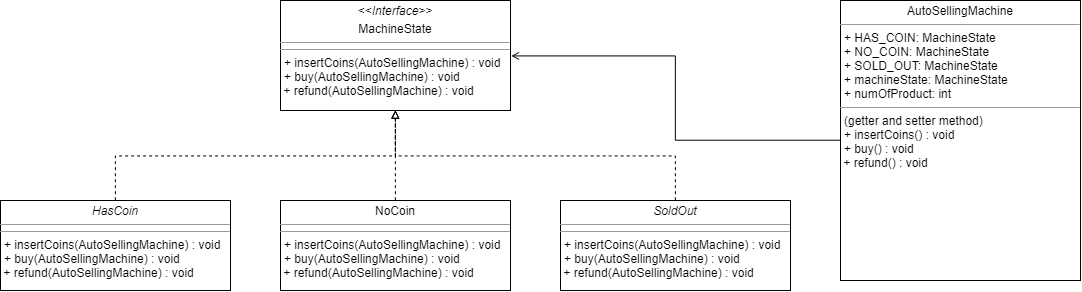

The diagram above was exported from draw.io. Its source (the exported page's mxGraphModel, read from the mxfile embedded in the PNG):
<mxGraphModel dx="1367" dy="1006" grid="1" gridSize="10" guides="1" tooltips="1" connect="1" arrows="1" fold="1" page="1" pageScale="1" pageWidth="1169" pageHeight="827" math="0" shadow="0">
  <root>
    <mxCell id="0" />
    <mxCell id="1" parent="0" />
    <mxCell id="t7tK86iP1qIQWrcROFxy-1" value="&lt;p style=&quot;margin: 0px ; margin-top: 4px ; text-align: center&quot;&gt;&amp;lt;&amp;lt;&lt;i&gt;Interface&amp;gt;&amp;gt;&lt;/i&gt;&lt;/p&gt;&lt;p style=&quot;margin: 0px ; margin-top: 4px ; text-align: center&quot;&gt;MachineState&lt;/p&gt;&lt;hr size=&quot;1&quot;&gt;&lt;hr size=&quot;1&quot;&gt;&lt;p style=&quot;margin: 0px ; margin-left: 4px&quot;&gt;+ insertCoins(AutoSellingMachine) : void&lt;br&gt;+ buy(AutoSellingMachine) : void&lt;br&gt;&lt;/p&gt;&lt;div&gt;&amp;nbsp;+ refund(AutoSellingMachine) : void&lt;br&gt;&lt;/div&gt;&lt;div&gt;&lt;br&gt;&lt;/div&gt;" style="verticalAlign=top;align=left;overflow=fill;fontSize=12;fontFamily=Helvetica;html=1;" parent="1" vertex="1">
      <mxGeometry x="321" y="40" width="230" height="110" as="geometry" />
    </mxCell>
    <mxCell id="t7tK86iP1qIQWrcROFxy-29" style="edgeStyle=orthogonalEdgeStyle;rounded=0;orthogonalLoop=1;jettySize=auto;html=1;exitX=0.5;exitY=0;exitDx=0;exitDy=0;entryX=0.5;entryY=1;entryDx=0;entryDy=0;dashed=1;endArrow=block;endFill=0;" parent="1" source="t7tK86iP1qIQWrcROFxy-25" target="t7tK86iP1qIQWrcROFxy-1" edge="1">
      <mxGeometry relative="1" as="geometry" />
    </mxCell>
    <mxCell id="t7tK86iP1qIQWrcROFxy-25" value="&lt;p style=&quot;margin: 0px ; margin-top: 4px ; text-align: center&quot;&gt;&lt;i&gt;HasCoin&lt;/i&gt;&lt;br&gt;&lt;/p&gt;&lt;hr size=&quot;1&quot;&gt;&lt;hr size=&quot;1&quot;&gt;&lt;p style=&quot;margin: 0px ; margin-left: 4px&quot;&gt;+ insertCoins(AutoSellingMachine) : void&lt;br&gt;+ buy(AutoSellingMachine) : void&lt;br&gt;&lt;/p&gt;&amp;nbsp;+ refund(AutoSellingMachine) : void" style="verticalAlign=top;align=left;overflow=fill;fontSize=12;fontFamily=Helvetica;html=1;" parent="1" vertex="1">
      <mxGeometry x="41" y="240" width="230" height="90" as="geometry" />
    </mxCell>
    <mxCell id="t7tK86iP1qIQWrcROFxy-30" style="edgeStyle=orthogonalEdgeStyle;rounded=0;orthogonalLoop=1;jettySize=auto;html=1;exitX=0.5;exitY=0;exitDx=0;exitDy=0;entryX=0.5;entryY=1;entryDx=0;entryDy=0;dashed=1;endArrow=block;endFill=0;" parent="1" source="t7tK86iP1qIQWrcROFxy-26" target="t7tK86iP1qIQWrcROFxy-1" edge="1">
      <mxGeometry relative="1" as="geometry" />
    </mxCell>
    <mxCell id="t7tK86iP1qIQWrcROFxy-26" value="&lt;p style=&quot;margin: 0px ; margin-top: 4px ; text-align: center&quot;&gt;NoCoin&lt;br&gt;&lt;/p&gt;&lt;hr size=&quot;1&quot;&gt;&lt;hr size=&quot;1&quot;&gt;&lt;p style=&quot;margin: 0px ; margin-left: 4px&quot;&gt;+ insertCoins(AutoSellingMachine) : void&lt;br&gt;+ buy(AutoSellingMachine) : void&lt;br&gt;&lt;/p&gt;&amp;nbsp;+ refund(AutoSellingMachine) : void" style="verticalAlign=top;align=left;overflow=fill;fontSize=12;fontFamily=Helvetica;html=1;" parent="1" vertex="1">
      <mxGeometry x="321" y="240" width="230" height="90" as="geometry" />
    </mxCell>
    <mxCell id="t7tK86iP1qIQWrcROFxy-31" style="edgeStyle=orthogonalEdgeStyle;rounded=0;orthogonalLoop=1;jettySize=auto;html=1;exitX=0.5;exitY=0;exitDx=0;exitDy=0;entryX=0.5;entryY=1;entryDx=0;entryDy=0;dashed=1;endArrow=block;endFill=0;" parent="1" source="t7tK86iP1qIQWrcROFxy-27" target="t7tK86iP1qIQWrcROFxy-1" edge="1">
      <mxGeometry relative="1" as="geometry" />
    </mxCell>
    <mxCell id="t7tK86iP1qIQWrcROFxy-27" value="&lt;p style=&quot;margin: 0px ; margin-top: 4px ; text-align: center&quot;&gt;&lt;i&gt;SoldOut&lt;/i&gt;&lt;br&gt;&lt;/p&gt;&lt;hr size=&quot;1&quot;&gt;&lt;hr size=&quot;1&quot;&gt;&lt;p style=&quot;margin: 0px ; margin-left: 4px&quot;&gt;+ insertCoins(AutoSellingMachine) : void&lt;br&gt;+ buy(AutoSellingMachine) : void&lt;br&gt;&lt;/p&gt;&amp;nbsp;+ refund(AutoSellingMachine) : void" style="verticalAlign=top;align=left;overflow=fill;fontSize=12;fontFamily=Helvetica;html=1;" parent="1" vertex="1">
      <mxGeometry x="601" y="240" width="230" height="90" as="geometry" />
    </mxCell>
    <mxCell id="4yiBUC0HMeQNnirs1cBv-1" style="edgeStyle=orthogonalEdgeStyle;rounded=0;orthogonalLoop=1;jettySize=auto;html=1;exitX=0;exitY=0.5;exitDx=0;exitDy=0;entryX=1;entryY=0.5;entryDx=0;entryDy=0;endArrow=open;endFill=0;" edge="1" parent="1" source="t7tK86iP1qIQWrcROFxy-33" target="t7tK86iP1qIQWrcROFxy-1">
      <mxGeometry relative="1" as="geometry" />
    </mxCell>
    <mxCell id="t7tK86iP1qIQWrcROFxy-33" value="&lt;p style=&quot;margin: 0px ; margin-top: 4px ; text-align: center&quot;&gt;AutoSellingMachine&lt;br&gt;&lt;/p&gt;&lt;hr size=&quot;1&quot;&gt;&lt;p style=&quot;margin: 0px ; margin-left: 4px&quot;&gt;+ HAS_COIN: MachineState&lt;br&gt;+ NO_COIN: MachineState&lt;/p&gt;&lt;p style=&quot;margin: 0px ; margin-left: 4px&quot;&gt;+ SOLD_OUT: MachineState&lt;/p&gt;&lt;p style=&quot;margin: 0px ; margin-left: 4px&quot;&gt;+ machineState: MachineState&lt;/p&gt;&lt;p style=&quot;margin: 0px ; margin-left: 4px&quot;&gt;+ numOfProduct: int&lt;br&gt;&lt;/p&gt;&lt;hr size=&quot;1&quot;&gt;&lt;p style=&quot;margin: 0px ; margin-left: 4px&quot;&gt;(getter and setter method)&lt;/p&gt;&lt;p style=&quot;margin: 0px ; margin-left: 4px&quot;&gt;+ insertCoins() : void&lt;br&gt;+ buy() : void&lt;br&gt;&lt;/p&gt;&amp;nbsp;+ refund() : void" style="verticalAlign=top;align=left;overflow=fill;fontSize=12;fontFamily=Helvetica;html=1;" parent="1" vertex="1">
      <mxGeometry x="881" y="40" width="240" height="280" as="geometry" />
    </mxCell>
  </root>
</mxGraphModel>